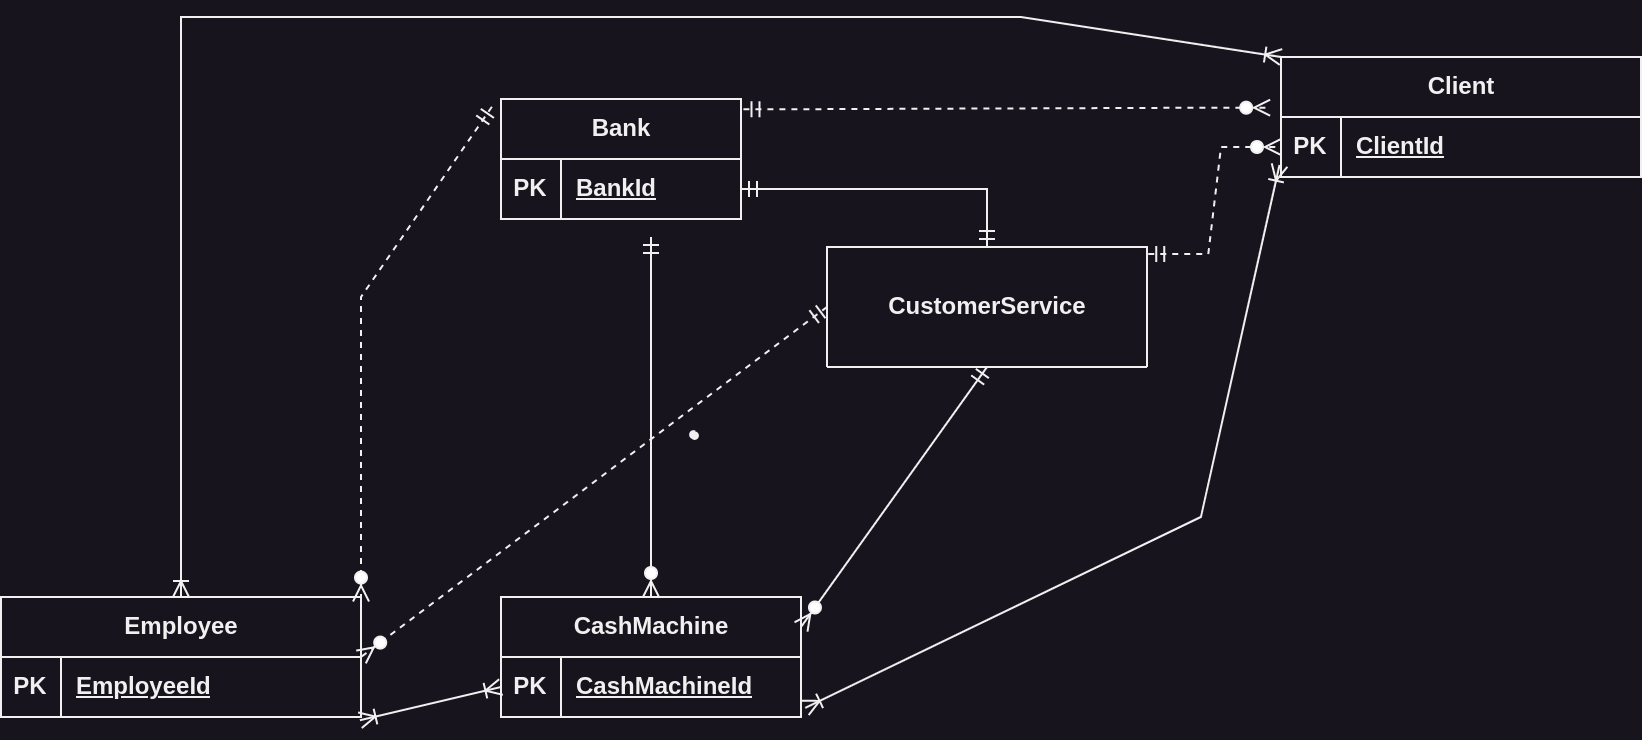

The diagram above was exported from draw.io. Its source (the exported page's mxGraphModel, read from the mxfile embedded in the PNG):
<mxGraphModel dx="715" dy="425" grid="1" gridSize="10" guides="1" tooltips="1" connect="1" arrows="1" fold="1" page="1" pageScale="1" pageWidth="827" pageHeight="1169" math="0" shadow="0">
  <root>
    <mxCell id="0" />
    <mxCell id="1" parent="0" />
    <mxCell id="AowlY-lMibUsm5YxB8pj-273" value="Bank&lt;br&gt;" style="shape=table;startSize=30;container=1;collapsible=1;childLayout=tableLayout;fixedRows=1;rowLines=0;fontStyle=1;align=center;resizeLast=1;html=1;" vertex="1" parent="1">
      <mxGeometry x="250" y="81" width="120" height="60" as="geometry" />
    </mxCell>
    <mxCell id="AowlY-lMibUsm5YxB8pj-274" value="" style="shape=tableRow;horizontal=0;startSize=0;swimlaneHead=0;swimlaneBody=0;fillColor=none;collapsible=0;dropTarget=0;points=[[0,0.5],[1,0.5]];portConstraint=eastwest;top=0;left=0;right=0;bottom=1;" vertex="1" parent="AowlY-lMibUsm5YxB8pj-273">
      <mxGeometry y="30" width="120" height="30" as="geometry" />
    </mxCell>
    <mxCell id="AowlY-lMibUsm5YxB8pj-275" value="PK" style="shape=partialRectangle;connectable=0;fillColor=none;top=0;left=0;bottom=0;right=0;fontStyle=1;overflow=hidden;whiteSpace=wrap;html=1;" vertex="1" parent="AowlY-lMibUsm5YxB8pj-274">
      <mxGeometry width="30" height="30" as="geometry">
        <mxRectangle width="30" height="30" as="alternateBounds" />
      </mxGeometry>
    </mxCell>
    <mxCell id="AowlY-lMibUsm5YxB8pj-276" value="BankId" style="shape=partialRectangle;connectable=0;fillColor=none;top=0;left=0;bottom=0;right=0;align=left;spacingLeft=6;fontStyle=5;overflow=hidden;whiteSpace=wrap;html=1;" vertex="1" parent="AowlY-lMibUsm5YxB8pj-274">
      <mxGeometry x="30" width="90" height="30" as="geometry">
        <mxRectangle width="90" height="30" as="alternateBounds" />
      </mxGeometry>
    </mxCell>
    <mxCell id="AowlY-lMibUsm5YxB8pj-295" value="" style="shape=stencil(fZbdcgIhDIWfZm8zQAg/17Z9j85U606tdqz9e/tmZ0c0uJ47xP0I5JwEBl59bp8/1kNwn6fj4W39M76ctgM/DCGM++36OJ50NPDjwKvN4bh+PR6+9i/z74/n6ctp9H74nlb4nbmSKZeJCu5vngmZ6jzzNAO7cX8FVKEsBuBKrgKg9oAE8gkCbLeUhEoEQKSUDZDLeWYRKIl8MEDRmHwfyBrBG6Amyu4+kDxxMoB3jhwgYu7TVAsVkFcWCs4CTBEoF4RctKeOxHIf8IXYpikHikAIf+MNUW94AGSSaoAoFIE3AlOyeWU+p2E5S9yfQZcQILVuQOwZdJNoS9Ls3wA5u2XZTIHECqeJ9kDpSaauRiNVcAY1QhdBzeLBli5WazpkSsBLV25uRaqWRyFawTQzRRIQYirJzq5atkBqLfouwqUxLBepthWb10vrWZY6UOAeyKCCtDV625mm9gmUC4Wc3VLJMMIE1BsA2FW9JraVlQB7n3c9oMKhCLEvIM1zBPZ25/umNQ1tVEC2G+fFCC8g398O2hNQuQlVu752DBfA+q0ptnqO5JFmeuIuo9DY7KjY71UxdJV4EntifPWorW++R/dC4t7V3DlIB5cHx2bc7eb3yvX//QNFp+bHDT/+Aw==);lineShape=1;strokeColor=default;fontFamily=Helvetica;fontSize=12;fontColor=default;fillColor=none;html=1;" vertex="1" parent="1">
      <mxGeometry x="344.55665438044844" y="247.06278072715145" width="3.8937831434295354" height="3.8876968469647486" as="geometry" />
    </mxCell>
    <mxCell id="AowlY-lMibUsm5YxB8pj-296" value="Employee" style="shape=table;startSize=30;container=1;collapsible=1;childLayout=tableLayout;fixedRows=1;rowLines=0;fontStyle=1;align=center;resizeLast=1;html=1;strokeColor=default;fontFamily=Helvetica;fontSize=12;fontColor=default;fillColor=none;" vertex="1" parent="1">
      <mxGeometry y="330" width="180" height="60" as="geometry" />
    </mxCell>
    <mxCell id="AowlY-lMibUsm5YxB8pj-297" value="" style="shape=tableRow;horizontal=0;startSize=0;swimlaneHead=0;swimlaneBody=0;fillColor=none;collapsible=0;dropTarget=0;points=[[0,0.5],[1,0.5]];portConstraint=eastwest;top=0;left=0;right=0;bottom=1;strokeColor=default;fontFamily=Helvetica;fontSize=12;fontColor=default;html=1;" vertex="1" parent="AowlY-lMibUsm5YxB8pj-296">
      <mxGeometry y="30" width="180" height="30" as="geometry" />
    </mxCell>
    <mxCell id="AowlY-lMibUsm5YxB8pj-298" value="PK" style="shape=partialRectangle;connectable=0;fillColor=none;top=0;left=0;bottom=0;right=0;fontStyle=1;overflow=hidden;whiteSpace=wrap;html=1;strokeColor=default;fontFamily=Helvetica;fontSize=12;fontColor=default;" vertex="1" parent="AowlY-lMibUsm5YxB8pj-297">
      <mxGeometry width="30" height="30" as="geometry">
        <mxRectangle width="30" height="30" as="alternateBounds" />
      </mxGeometry>
    </mxCell>
    <mxCell id="AowlY-lMibUsm5YxB8pj-299" value="EmployeeId" style="shape=partialRectangle;connectable=0;fillColor=none;top=0;left=0;bottom=0;right=0;align=left;spacingLeft=6;fontStyle=5;overflow=hidden;whiteSpace=wrap;html=1;strokeColor=default;fontFamily=Helvetica;fontSize=12;fontColor=default;" vertex="1" parent="AowlY-lMibUsm5YxB8pj-297">
      <mxGeometry x="30" width="150" height="30" as="geometry">
        <mxRectangle width="150" height="30" as="alternateBounds" />
      </mxGeometry>
    </mxCell>
    <mxCell id="AowlY-lMibUsm5YxB8pj-351" value="Client" style="shape=table;startSize=30;container=1;collapsible=1;childLayout=tableLayout;fixedRows=1;rowLines=0;fontStyle=1;align=center;resizeLast=1;html=1;strokeColor=default;fontFamily=Helvetica;fontSize=12;fontColor=default;fillColor=none;" vertex="1" parent="1">
      <mxGeometry x="640" y="60" width="180" height="60.05000000000001" as="geometry" />
    </mxCell>
    <mxCell id="AowlY-lMibUsm5YxB8pj-352" value="" style="shape=tableRow;horizontal=0;startSize=0;swimlaneHead=0;swimlaneBody=0;fillColor=none;collapsible=0;dropTarget=0;points=[[0,0.5],[1,0.5]];portConstraint=eastwest;top=0;left=0;right=0;bottom=1;strokeColor=default;fontFamily=Helvetica;fontSize=12;fontColor=default;html=1;" vertex="1" parent="AowlY-lMibUsm5YxB8pj-351">
      <mxGeometry y="30" width="180" height="30" as="geometry" />
    </mxCell>
    <mxCell id="AowlY-lMibUsm5YxB8pj-353" value="PK" style="shape=partialRectangle;connectable=0;fillColor=none;top=0;left=0;bottom=0;right=0;fontStyle=1;overflow=hidden;whiteSpace=wrap;html=1;strokeColor=default;fontFamily=Helvetica;fontSize=12;fontColor=default;" vertex="1" parent="AowlY-lMibUsm5YxB8pj-352">
      <mxGeometry width="30" height="30" as="geometry">
        <mxRectangle width="30" height="30" as="alternateBounds" />
      </mxGeometry>
    </mxCell>
    <mxCell id="AowlY-lMibUsm5YxB8pj-354" value="ClientId" style="shape=partialRectangle;connectable=0;fillColor=none;top=0;left=0;bottom=0;right=0;align=left;spacingLeft=6;fontStyle=5;overflow=hidden;whiteSpace=wrap;html=1;strokeColor=default;fontFamily=Helvetica;fontSize=12;fontColor=default;" vertex="1" parent="AowlY-lMibUsm5YxB8pj-352">
      <mxGeometry x="30" width="150" height="30" as="geometry">
        <mxRectangle width="150" height="30" as="alternateBounds" />
      </mxGeometry>
    </mxCell>
    <mxCell id="AowlY-lMibUsm5YxB8pj-427" value="CustomerService" style="shape=table;startSize=60;container=1;collapsible=1;childLayout=tableLayout;fixedRows=1;rowLines=0;fontStyle=1;align=center;resizeLast=1;html=1;strokeColor=default;fontFamily=Helvetica;fontSize=12;fontColor=default;fillColor=none;" vertex="1" parent="1">
      <mxGeometry x="413" y="155" width="160" height="60" as="geometry" />
    </mxCell>
    <mxCell id="AowlY-lMibUsm5YxB8pj-455" value="CashMachine" style="shape=table;startSize=30;container=1;collapsible=1;childLayout=tableLayout;fixedRows=1;rowLines=0;fontStyle=1;align=center;resizeLast=1;html=1;" vertex="1" parent="1">
      <mxGeometry x="250" y="330" width="150" height="60" as="geometry" />
    </mxCell>
    <mxCell id="AowlY-lMibUsm5YxB8pj-456" value="" style="shape=tableRow;horizontal=0;startSize=0;swimlaneHead=0;swimlaneBody=0;fillColor=none;collapsible=0;dropTarget=0;points=[[0,0.5],[1,0.5]];portConstraint=eastwest;top=0;left=0;right=0;bottom=1;" vertex="1" parent="AowlY-lMibUsm5YxB8pj-455">
      <mxGeometry y="30" width="150" height="30" as="geometry" />
    </mxCell>
    <mxCell id="AowlY-lMibUsm5YxB8pj-457" value="PK" style="shape=partialRectangle;connectable=0;fillColor=none;top=0;left=0;bottom=0;right=0;fontStyle=1;overflow=hidden;whiteSpace=wrap;html=1;" vertex="1" parent="AowlY-lMibUsm5YxB8pj-456">
      <mxGeometry width="30" height="30" as="geometry">
        <mxRectangle width="30" height="30" as="alternateBounds" />
      </mxGeometry>
    </mxCell>
    <mxCell id="AowlY-lMibUsm5YxB8pj-458" value="CashMachineId" style="shape=partialRectangle;connectable=0;fillColor=none;top=0;left=0;bottom=0;right=0;align=left;spacingLeft=6;fontStyle=5;overflow=hidden;whiteSpace=wrap;html=1;" vertex="1" parent="AowlY-lMibUsm5YxB8pj-456">
      <mxGeometry x="30" width="120" height="30" as="geometry">
        <mxRectangle width="120" height="30" as="alternateBounds" />
      </mxGeometry>
    </mxCell>
    <mxCell id="AowlY-lMibUsm5YxB8pj-486" value="" style="fontSize=12;html=1;endArrow=ERzeroToMany;startArrow=ERmandOne;rounded=0;fontFamily=Helvetica;fontColor=default;entryX=1;entryY=0.038;entryDx=0;entryDy=0;entryPerimeter=0;exitX=-0.038;exitY=0.065;exitDx=0;exitDy=0;exitPerimeter=0;dashed=1;" edge="1" parent="1" source="AowlY-lMibUsm5YxB8pj-273" target="AowlY-lMibUsm5YxB8pj-296">
      <mxGeometry width="100" height="100" relative="1" as="geometry">
        <mxPoint x="240" y="460" as="sourcePoint" />
        <mxPoint x="340" y="360" as="targetPoint" />
        <Array as="points">
          <mxPoint x="180" y="180" />
        </Array>
      </mxGeometry>
    </mxCell>
    <mxCell id="AowlY-lMibUsm5YxB8pj-487" value="" style="edgeStyle=entityRelationEdgeStyle;fontSize=12;html=1;endArrow=ERzeroToMany;startArrow=ERmandOne;rounded=0;fontFamily=Helvetica;fontColor=default;entryX=-0.03;entryY=-0.155;entryDx=0;entryDy=0;entryPerimeter=0;exitX=1.01;exitY=0.085;exitDx=0;exitDy=0;exitPerimeter=0;dashed=1;" edge="1" parent="1" source="AowlY-lMibUsm5YxB8pj-273" target="AowlY-lMibUsm5YxB8pj-352">
      <mxGeometry width="100" height="100" relative="1" as="geometry">
        <mxPoint x="460" y="270" as="sourcePoint" />
        <mxPoint x="560" y="170" as="targetPoint" />
      </mxGeometry>
    </mxCell>
    <mxCell id="AowlY-lMibUsm5YxB8pj-488" value="" style="fontSize=12;html=1;endArrow=ERzeroToMany;startArrow=ERmandOne;rounded=0;fontFamily=Helvetica;fontColor=default;exitX=0;exitY=0.5;exitDx=0;exitDy=0;dashed=1;entryX=1;entryY=0.5;entryDx=0;entryDy=0;" edge="1" parent="1" source="AowlY-lMibUsm5YxB8pj-427" target="AowlY-lMibUsm5YxB8pj-296">
      <mxGeometry width="100" height="100" relative="1" as="geometry">
        <mxPoint x="260" y="460" as="sourcePoint" />
        <mxPoint x="160" y="330" as="targetPoint" />
      </mxGeometry>
    </mxCell>
    <mxCell id="AowlY-lMibUsm5YxB8pj-489" value="" style="fontSize=12;html=1;endArrow=ERzeroToMany;startArrow=ERmandOne;rounded=0;fontFamily=Helvetica;fontColor=default;entryX=0.5;entryY=0;entryDx=0;entryDy=0;" edge="1" parent="1" target="AowlY-lMibUsm5YxB8pj-455">
      <mxGeometry width="100" height="100" relative="1" as="geometry">
        <mxPoint x="325" y="150" as="sourcePoint" />
        <mxPoint x="380" y="450" as="targetPoint" />
      </mxGeometry>
    </mxCell>
    <mxCell id="AowlY-lMibUsm5YxB8pj-490" value="" style="edgeStyle=entityRelationEdgeStyle;fontSize=12;html=1;endArrow=ERzeroToMany;startArrow=ERmandOne;rounded=0;fontFamily=Helvetica;fontColor=default;entryX=0;entryY=0.5;entryDx=0;entryDy=0;exitX=1.004;exitY=0.059;exitDx=0;exitDy=0;dashed=1;exitPerimeter=0;" edge="1" parent="1" source="AowlY-lMibUsm5YxB8pj-427" target="AowlY-lMibUsm5YxB8pj-352">
      <mxGeometry width="100" height="100" relative="1" as="geometry">
        <mxPoint x="460" y="270" as="sourcePoint" />
        <mxPoint x="560" y="170" as="targetPoint" />
      </mxGeometry>
    </mxCell>
    <mxCell id="AowlY-lMibUsm5YxB8pj-491" value="" style="fontSize=12;html=1;endArrow=ERoneToMany;startArrow=ERoneToMany;rounded=0;fontFamily=Helvetica;fontColor=default;entryX=0;entryY=0.5;entryDx=0;entryDy=0;exitX=0.997;exitY=1.054;exitDx=0;exitDy=0;exitPerimeter=0;" edge="1" parent="1" source="AowlY-lMibUsm5YxB8pj-297" target="AowlY-lMibUsm5YxB8pj-456">
      <mxGeometry width="100" height="100" relative="1" as="geometry">
        <mxPoint x="200" y="176.85000000000008" as="sourcePoint" />
        <mxPoint x="260" y="590" as="targetPoint" />
      </mxGeometry>
    </mxCell>
    <mxCell id="AowlY-lMibUsm5YxB8pj-492" value="" style="fontSize=12;html=1;endArrow=ERoneToMany;startArrow=ERoneToMany;rounded=0;fontFamily=Helvetica;fontColor=default;entryX=-0.004;entryY=0.801;entryDx=0;entryDy=0;exitX=1.014;exitY=0.848;exitDx=0;exitDy=0;entryPerimeter=0;exitPerimeter=0;" edge="1" parent="1" source="AowlY-lMibUsm5YxB8pj-456" target="AowlY-lMibUsm5YxB8pj-352">
      <mxGeometry width="100" height="100" relative="1" as="geometry">
        <mxPoint x="410" y="740" as="sourcePoint" />
        <mxPoint x="470" y="830" as="targetPoint" />
        <Array as="points">
          <mxPoint x="600" y="290" />
        </Array>
      </mxGeometry>
    </mxCell>
    <mxCell id="AowlY-lMibUsm5YxB8pj-493" value="" style="fontSize=12;html=1;endArrow=ERoneToMany;startArrow=ERoneToMany;rounded=0;fontFamily=Helvetica;fontColor=default;entryX=0;entryY=0;entryDx=0;entryDy=0;" edge="1" parent="1" source="AowlY-lMibUsm5YxB8pj-296" target="AowlY-lMibUsm5YxB8pj-351">
      <mxGeometry width="100" height="100" relative="1" as="geometry">
        <mxPoint x="185.06000000000006" y="212.28000000000003" as="sourcePoint" />
        <mxPoint x="620" y="786" as="targetPoint" />
        <Array as="points">
          <mxPoint x="90" y="40" />
          <mxPoint x="380" y="40" />
          <mxPoint x="510" y="40" />
        </Array>
      </mxGeometry>
    </mxCell>
    <mxCell id="AowlY-lMibUsm5YxB8pj-494" value="" style="fontSize=12;html=1;endArrow=ERzeroToMany;startArrow=ERmandOne;rounded=0;fontFamily=Helvetica;fontColor=default;exitX=0.5;exitY=1;exitDx=0;exitDy=0;entryX=1;entryY=0.25;entryDx=0;entryDy=0;" edge="1" parent="1" source="AowlY-lMibUsm5YxB8pj-427" target="AowlY-lMibUsm5YxB8pj-455">
      <mxGeometry width="100" height="100" relative="1" as="geometry">
        <mxPoint x="390" y="370" as="sourcePoint" />
        <mxPoint x="450" y="150" as="targetPoint" />
        <Array as="points" />
      </mxGeometry>
    </mxCell>
    <mxCell id="AowlY-lMibUsm5YxB8pj-495" value="" style="edgeStyle=orthogonalEdgeStyle;fontSize=12;html=1;endArrow=ERmandOne;startArrow=ERmandOne;rounded=0;fontFamily=Helvetica;fontColor=default;exitX=1;exitY=0.5;exitDx=0;exitDy=0;entryX=0.5;entryY=0;entryDx=0;entryDy=0;" edge="1" parent="1" source="AowlY-lMibUsm5YxB8pj-274" target="AowlY-lMibUsm5YxB8pj-427">
      <mxGeometry width="100" height="100" relative="1" as="geometry">
        <mxPoint x="460" y="220" as="sourcePoint" />
        <mxPoint x="520" y="126" as="targetPoint" />
      </mxGeometry>
    </mxCell>
  </root>
</mxGraphModel>